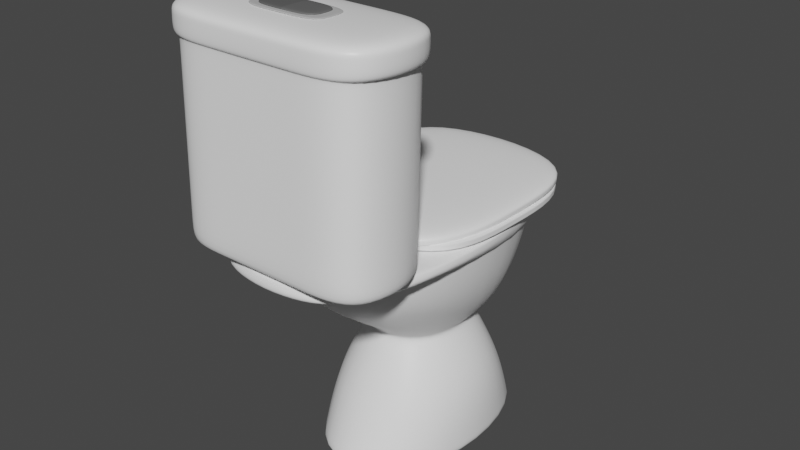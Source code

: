 # Source: toilet.blend  (saved by Blender 4.4.30; exported with 4.5.12 LTS)
import bpy
from mathutils import Matrix  # noqa: F401  (used for matrix-valued properties, if any)

bpy.ops.wm.read_factory_settings(use_empty=True)
scene = bpy.context.scene
scene.name = 'Scene'

# ---- collections
col_collection = bpy.data.collections.new('Collection'); scene.collection.children.link(col_collection)

# ---- materials (node trees are filled in below, after node groups)
mat_bia_y = bpy.data.materials.new('Biały')
mat_bia_y.alpha_threshold = 0.0
mat_bia_y.use_transparent_shadow = False
mat_bia_y.line_color = (0.0, 0.0, 0.0, 1.0)
mat_material = bpy.data.materials.new('Material')
mat_material.use_transparent_shadow = False
mat_spluczka = bpy.data.materials.new('Spluczka')
mat_spluczka.use_transparent_shadow = False
mat_material_002 = bpy.data.materials.new('Material.002')
mat_material_002.use_transparent_shadow = False

# ---- material node trees
mat_bia_y.use_nodes = True; mat_bia_y.node_tree.nodes.clear()
_N = mat_bia_y.node_tree.nodes; _L = mat_bia_y.node_tree.links
n0 = _N.new('ShaderNodeOutputMaterial'); n0.name = 'Material Output'; n0.location = (300, 300)
n1 = _N.new('ShaderNodeBsdfPrincipled'); n1.name = 'Principled BSDF'; n1.location = (10, 300)
n1.distribution = 'GGX'
n1.subsurface_method = 'RANDOM_WALK_SKIN'
n1.inputs[0].default_value = (1.0, 1.0, 1.0, 1.0)
n1.inputs[2].default_value = 0.4
n1.inputs[3].default_value = 1.45
n1.inputs[27].default_value = (0.0, 0.0, 0.0, 1.0)
n1.inputs[28].default_value = 1.0
_L.new(n1.outputs[0], n0.inputs[0])
n0.is_active_output = True
mat_material.use_nodes = True; mat_material.node_tree.nodes.clear()
_N = mat_material.node_tree.nodes; _L = mat_material.node_tree.links
n0 = _N.new('ShaderNodeBsdfPrincipled'); n0.name = 'Principled BSDF'; n0.location = (10, 300)
n0.distribution = 'GGX'
n0.subsurface_method = 'RANDOM_WALK_SKIN'
n0.inputs[0].default_value = (0.1282, 0.1282, 0.1282, 1.0)
n0.inputs[3].default_value = 1.45
n0.inputs[27].default_value = (0.0, 0.0, 0.0, 1.0)
n0.inputs[28].default_value = 1.0
n1 = _N.new('ShaderNodeOutputMaterial'); n1.name = 'Material Output'; n1.location = (300, 300)
_L.new(n0.outputs[0], n1.inputs[0])
n1.is_active_output = True
mat_spluczka.use_nodes = True; mat_spluczka.node_tree.nodes.clear()
_N = mat_spluczka.node_tree.nodes; _L = mat_spluczka.node_tree.links
n0 = _N.new('ShaderNodeBsdfPrincipled'); n0.name = 'Principled BSDF'; n0.location = (10, 300)
n0.distribution = 'GGX'
n0.subsurface_method = 'RANDOM_WALK_SKIN'
n0.inputs[0].default_value = (0.5277, 0.5277, 0.5277, 1.0)
n0.inputs[3].default_value = 1.45
n0.inputs[27].default_value = (0.0, 0.0, 0.0, 1.0)
n0.inputs[28].default_value = 1.0
n1 = _N.new('ShaderNodeOutputMaterial'); n1.name = 'Material Output'; n1.location = (300, 300)
_L.new(n0.outputs[0], n1.inputs[0])
n1.is_active_output = True
mat_material_002.use_nodes = True; mat_material_002.node_tree.nodes.clear()
_N = mat_material_002.node_tree.nodes; _L = mat_material_002.node_tree.links
n0 = _N.new('ShaderNodeBsdfPrincipled'); n0.name = 'Principled BSDF'; n0.location = (10, 300)
n0.distribution = 'GGX'
n0.subsurface_method = 'RANDOM_WALK_SKIN'
n0.inputs[0].default_value = (0.1107, 0.1107, 0.1107, 1.0)
n0.inputs[3].default_value = 1.45
n0.inputs[27].default_value = (0.0, 0.0, 0.0, 1.0)
n0.inputs[28].default_value = 1.0
n1 = _N.new('ShaderNodeOutputMaterial'); n1.name = 'Material Output'; n1.location = (300, 300)
_L.new(n0.outputs[0], n1.inputs[0])
n1.is_active_output = True

# ---- world
world_world = bpy.data.worlds.new('World'); scene.world = world_world
world_world.use_nodes = True; world_world.node_tree.nodes.clear()
_N = world_world.node_tree.nodes; _L = world_world.node_tree.links
n0 = _N.new('ShaderNodeOutputWorld'); n0.name = 'World Output'; n0.location = (300, 300)
n1 = _N.new('ShaderNodeBackground'); n1.name = 'Background'; n1.location = (10, 300)
n1.inputs[0].default_value = (0.05088, 0.05088, 0.05088, 1.0)
_L.new(n1.outputs[0], n0.inputs[0])
n0.is_active_output = True
world_world.color = (0.05088, 0.05088, 0.05088)
world_world.use_sun_shadow = False
world_world.sun_shadow_jitter_overblur = 0.0

# ---- meshes
me_cube_002 = bpy.data.meshes.new('Cube.002')
me_cube_002.from_pydata([(0.9719, 19.57, 2.016), (0.9719, -15.92, 2.016), (0.8972, 18.24, 1.91), (0.8972, -14.59, 1.91), (-1.028, 19.57, 2.016), (-1.028, -15.92, 2.016), (-0.9534, 18.24, 1.91), (-0.9534, -14.59, 1.91), (0.9719, 19.57, 1.935), (0.9719, -15.92, 1.935), (-1.028, 19.57, 1.935), (-1.028, -15.92, 1.935), (0.9719, -15.92, 1.91), (0.9719, 19.57, 1.91), (-1.028, 19.57, 1.91), (-1.028, -15.92, 1.91), (0.8972, -14.59, 1.967), (0.8972, 18.24, 1.967), (-0.9534, 18.24, 1.967), (-0.9534, -14.59, 1.967), (0.9719, 3.887, 2.016), (0.9719, 3.887, 1.91), (-1.028, 3.887, 1.91), (-1.028, 3.887, 2.016), (-1.028, 3.887, 1.935), (0.9719, 3.887, 1.935), (0.8972, 3.733, 1.91), (-0.9534, 3.733, 1.91), (0.8972, 3.733, 1.967), (-0.9534, 3.733, 1.967), (0.472, 9.458, 0.9342), (0.7967, 17.88, -0.007209), (0.472, -7.738, 0.9564), (0.7967, -17.01, 0.03777), (-0.494, 9.458, 0.9342), (-0.8188, 17.88, -0.007209), (-0.494, -7.738, 0.9564), (-0.8188, -17.01, 0.03777), (0.7967, 13.75, 0.491), (-0.8188, -12.43, 0.5247), (0.7967, -12.43, 0.5247), (-0.8188, 13.75, 0.491), (0.7193, 13.94, 1.098), (0.7193, -12.06, 1.131), (-0.7413, 13.94, 1.098), (-0.7413, -12.06, 1.131), (0.9023, 17.32, 1.381), (0.9023, -20.52, 1.43), (-0.9244, 17.32, 1.381), (-0.9244, -20.52, 1.43), (0.9867, 18.97, 1.698), (0.9867, -21.87, 1.75), (-1.009, 18.97, 1.698), (-1.009, -21.87, 1.75), (-0.494, -7.873, 0.9284), (0.472, 9.568, 0.9059), (0.472, -7.873, 0.9284), (-0.494, 9.568, 0.9059), (0.7967, 17.78, 0.005826), (0.7967, -16.89, 0.05051), (-0.8188, 17.78, 0.005826), (-0.8188, -16.89, 0.05051), (0.9867, -21.87, 1.75), (-1.009, -21.87, 1.75), (0.9867, 18.97, 1.698), (-1.009, 18.97, 1.698), (1.022, -23.42, 1.756), (-1.044, -23.42, 1.756), (1.022, 20.52, 1.699), (-1.044, 20.52, 1.699), (0.9345, -15.51, 1.871), (-0.9565, -15.51, 1.871), (0.9345, 18.04, 1.827), (-0.9565, 18.04, 1.827), (-1.031, -17.67, 1.856), (-1.031, 20.19, 1.807), (1.009, -17.67, 1.856), (1.009, 20.19, 1.807), (1.007, -17.6, 1.873), (-1.029, -17.6, 1.873), (1.007, 20.14, 1.825), (-1.029, 20.14, 1.825), (0.8332, -14.08, 1.048), (-0.8552, -14.08, 1.048), (0.8332, 15.87, 1.009), (-0.8552, 15.87, 1.009), (0.9559, -16.12, 1.871), (-0.9779, -16.12, 1.871), (0.9559, 18.66, 1.827), (-0.9779, 18.66, 1.827), (0.501, -28.32, 1.762), (-0.523, -28.32, 1.762), (0.4935, -27.82, 1.886), (-0.5156, -27.82, 1.886), (-0.5166, -27.89, 1.869), (0.4946, -27.89, 1.869), (-1.044, -28.54, 1.894), (-1.044, -14.39, 1.878), (1.056, -28.54, 1.894), (1.056, -14.39, 1.878), (-0.4618, -14.39, 1.878), (-0.4618, -28.54, 1.894), (0.3942, -28.54, 1.894), (0.3942, -14.39, 1.878), (-1.044, -28.53, 1.914), (-1.044, -14.38, 1.898), (1.056, -14.38, 1.898), (1.056, -28.53, 1.914), (-0.4618, -28.53, 1.914), (-0.4618, -14.38, 1.898), (0.3942, -28.53, 1.914), (0.3942, -14.38, 1.898), (-1.044, -13.71, 3.23), (1.056, -13.71, 3.23), (1.056, -27.86, 3.247), (-0.4618, -27.86, 3.247), (-0.4618, -13.71, 3.23), (0.3942, -27.86, 3.247), (0.3942, -13.71, 3.23), (-1.044, -27.86, 3.247), (-1.111, -28.12, 3.373), (-1.099, -28.02, 3.463), (-1.099, -13.34, 3.446), (0.3942, -13.27, 3.448), (1.111, -13.34, 3.446), (1.111, -28.02, 3.463), (-0.4618, -28.08, 3.466), (-0.4618, -13.27, 3.448), (0.3942, -28.08, 3.466), (-1.111, -28.19, 3.247), (-1.111, -13.32, 3.356), (1.123, -13.32, 3.356), (1.123, -28.12, 3.373), (-0.4618, -28.26, 3.374), (-0.4618, -13.18, 3.356), (0.3942, -28.26, 3.374), (0.3942, -13.18, 3.356), (-1.111, -13.38, 3.23), (1.123, -13.38, 3.23), (1.123, -28.19, 3.247), (-0.4618, -28.33, 3.247), (-0.4618, -13.25, 3.23), (0.3942, -28.33, 3.247), (0.3942, -13.25, 3.23), (-1.044, -13.73, 3.2), (1.056, -13.73, 3.2), (1.056, -27.87, 3.217), (-0.4618, -27.87, 3.217), (-0.4618, -13.73, 3.2), (0.3942, -27.87, 3.217), (0.3942, -13.73, 3.2), (-1.044, -27.87, 3.217), (-0.7448, -10.1, 1.869), (-0.7448, -10.07, 1.936), (-0.7448, 15.2, 1.836), (-0.7448, 15.23, 1.904), (0.7161, -10.1, 1.869), (0.7161, -10.07, 1.936), (0.7161, 15.2, 1.836), (0.7161, 15.23, 1.904), (-1.025, 19.77, 1.831), (-1.025, -14.67, 1.875), (-1.025, -14.64, 1.942), (-1.025, 19.8, 1.898), (0.9958, 19.77, 1.831), (0.9958, 19.8, 1.898), (0.9958, -14.67, 1.875), (0.9958, -14.64, 1.942), (-1.025, -0.9408, 1.857), (-1.025, -0.9103, 1.925), (-0.7448, -0.01497, 1.856), (-0.7448, 0.01548, 1.923), (0.9958, 1.009, 1.855), (0.9958, 1.039, 1.922), (0.7161, 1.417, 1.854), (0.7161, 1.447, 1.921), (-1.025, -14.66, 1.893), (-1.025, 19.77, 1.849), (0.9958, 19.77, 1.849), (0.9958, -14.66, 1.893), (-1.025, -0.9325, 1.875), (0.9958, 1.017, 1.873), (-1.025, -14.65, 1.918), (-1.025, 19.78, 1.873), (0.9958, 19.78, 1.873), (0.9958, -14.65, 1.918), (-1.025, -0.9214, 1.9), (0.9958, 1.028, 1.897), (-0.6804, -7.945, 1.938), (-0.6804, -7.957, 1.968), (-0.7171, -7.752, 1.939), (-0.7171, -7.765, 1.969), (-0.7324, -7.287, 1.939), (-0.7324, -7.299, 1.969), (-0.7171, -6.822, 1.94), (-0.7171, -6.834, 1.97), (-0.6804, -6.629, 1.94), (-0.6804, -6.642, 1.97), (-0.6436, -6.822, 1.94), (-0.6436, -6.834, 1.97), (-0.6284, -7.287, 1.939), (-0.6284, -7.299, 1.969), (-0.6436, -7.752, 1.939), (-0.6436, -7.765, 1.969), (-0.6804, -7.678, 1.926), (-0.7025, -7.562, 1.926), (-0.7117, -7.282, 1.927), (-0.7025, -7.002, 1.927), (-0.6804, -6.886, 1.927), (-0.6582, -7.002, 1.927), (-0.6491, -7.282, 1.927), (-0.6582, -7.562, 1.926), (0.6125, -7.945, 1.938), (0.6125, -7.957, 1.968), (0.5757, -7.752, 1.939), (0.5757, -7.765, 1.969), (0.5605, -7.287, 1.939), (0.5605, -7.299, 1.969), (0.5757, -6.822, 1.94), (0.5757, -6.834, 1.97), (0.6125, -6.629, 1.94), (0.6125, -6.642, 1.97), (0.6493, -6.822, 1.94), (0.6493, -6.834, 1.97), (0.6645, -7.287, 1.939), (0.6645, -7.299, 1.969), (0.6493, -7.752, 1.939), (0.6493, -7.765, 1.969), (0.6125, -7.678, 1.926), (0.5904, -7.562, 1.926), (0.5812, -7.282, 1.927), (0.5904, -7.002, 1.927), (0.6125, -6.886, 1.927), (0.6346, -7.002, 1.927), (0.6438, -7.282, 1.927), (0.6346, -7.562, 1.926), (-0.3956, -23.73, 3.45), (-0.3031, -23.09, 3.462), (-0.3956, -18.22, 3.444), (-0.3031, -18.85, 3.457), (0.4008, -23.73, 3.45), (0.3084, -23.09, 3.462), (0.4008, -18.22, 3.444), (0.3084, -18.85, 3.457), (0.002624, -18.22, 3.444), (0.002624, -18.85, 3.457), (0.002624, -23.73, 3.45), (0.002624, -23.09, 3.462), (-0.3956, -23.73, 3.463), (-0.3956, -18.21, 3.456), (0.002624, -18.21, 3.456), (0.4008, -18.21, 3.456), (0.4008, -23.73, 3.463), (0.002624, -23.73, 3.463), (0.002624, -18.84, 3.471), (0.002624, -23.08, 3.476), (-0.3031, -23.08, 3.476), (-0.3031, -18.84, 3.471), (0.3084, -18.84, 3.471), (0.3084, -23.08, 3.476), (-0.3956, -20.97, 3.447), (-0.3956, -20.97, 3.459), (0.4008, -20.97, 3.447), (0.4008, -20.97, 3.459), (0.002624, -20.97, 3.447), (-0.3031, -20.97, 3.459), (0.3084, -20.97, 3.459), (0.002624, -20.96, 3.474), (-0.3031, -20.96, 3.474), (0.3084, -20.96, 3.474), (-0.3078, -23.12, 3.462), (-0.3078, -18.82, 3.457), (0.002624, -18.82, 3.457), (0.3131, -18.82, 3.457), (0.3131, -23.12, 3.462), (0.002624, -23.12, 3.462), (0.3131, -20.97, 3.459), (-0.3078, -20.97, 3.459), (0.002624, -18.85, 3.461), (0.3084, -18.85, 3.461), (-0.3031, -18.85, 3.461), (0.3084, -23.08, 3.466), (-0.3031, -23.08, 3.466), (0.002624, -23.08, 3.466), (-0.3031, -20.97, 3.463), (0.3084, -20.97, 3.463)], [], [(25, 9, 12, 21), (3, 7, 19, 16), (24, 11, 5, 23), (23, 5, 1, 20), (8, 10, 4, 0), (11, 9, 1, 5), (15, 12, 9, 11), (13, 14, 10, 8), (22, 15, 11, 24), (20, 1, 9, 25), (26, 2, 13, 21), (2, 6, 14, 13), (7, 3, 12, 15), (27, 7, 15, 22), (28, 16, 19, 29), (26, 3, 16, 28), (27, 6, 18, 29), (6, 2, 17, 18), (7, 27, 29, 19), (2, 26, 28, 17), (17, 28, 29, 18), (6, 27, 22, 14), (3, 26, 21, 12), (0, 20, 25, 8), (14, 22, 24, 10), (4, 23, 20, 0), (10, 24, 23, 4), (8, 25, 21, 13), (34, 36, 45, 44), (56, 32, 36, 54), (54, 36, 34, 57), (35, 31, 33, 37), (55, 30, 32, 56), (57, 34, 30, 55), (60, 41, 38, 58), (58, 38, 40, 59), (61, 39, 41, 60), (59, 40, 39, 61), (45, 43, 47, 49), (32, 30, 42, 43), (30, 34, 44, 42), (36, 32, 43, 45), (46, 48, 52, 50), (42, 44, 48, 46), (43, 42, 46, 47), (44, 45, 49, 48), (47, 46, 50, 51), (48, 49, 53, 52), (49, 47, 51, 53), (41, 57, 55, 38), (38, 55, 56, 40), (39, 54, 57, 41), (40, 56, 54, 39), (33, 59, 61, 37), (37, 61, 60, 35), (31, 58, 59, 33), (35, 60, 58, 31), (50, 52, 65, 64), (53, 51, 62, 63), (52, 53, 63, 65), (51, 50, 64, 62), (63, 62, 66, 67), (65, 63, 67, 69), (62, 64, 68, 66), (64, 65, 69, 68), (75, 74, 79, 81), (72, 73, 85, 84), (74, 67, 91, 94), (77, 75, 81, 80), (76, 77, 80, 78), (66, 68, 77, 76), (68, 69, 75, 77), (66, 76, 95, 90), (69, 67, 74, 75), (86, 87, 79, 78), (88, 86, 78, 80), (87, 89, 81, 79), (89, 88, 80, 81), (84, 85, 83, 82), (70, 72, 84, 82), (73, 71, 83, 85), (71, 70, 82, 83), (73, 72, 88, 89), (71, 73, 89, 87), (72, 70, 86, 88), (70, 71, 87, 86), (94, 95, 92, 93), (91, 90, 95, 94), (76, 78, 92, 95), (79, 74, 94, 93), (78, 79, 93, 92), (67, 66, 90, 91), (103, 99, 98, 102), (97, 100, 101, 96), (100, 103, 102, 101), (100, 109, 111, 103), (98, 107, 110, 102), (97, 105, 109, 100), (102, 110, 108, 101), (101, 108, 104, 96), (99, 106, 107, 98), (103, 111, 106, 99), (96, 104, 105, 97), (118, 116, 141, 143), (112, 119, 129, 137), (114, 113, 138, 139), (115, 117, 142, 140), (117, 114, 139, 142), (113, 118, 143, 138), (119, 115, 140, 129), (116, 112, 137, 141), (151, 119, 112, 144), (150, 118, 113, 145), (145, 113, 114, 146), (147, 115, 119, 151), (149, 117, 115, 147), (144, 112, 116, 148), (146, 114, 117, 149), (148, 116, 118, 150), (120, 121, 122, 130), (136, 123, 124, 131), (131, 124, 125, 132), (133, 126, 121, 120), (127, 122, 121, 126), (123, 127, 126, 128), (135, 128, 126, 133), (130, 122, 127, 134), (132, 125, 128, 135), (124, 123, 128, 125), (134, 127, 123, 136), (141, 134, 136, 143), (139, 132, 135, 142), (137, 130, 134, 141), (142, 135, 133, 140), (140, 133, 120, 129), (138, 131, 132, 139), (143, 136, 131, 138), (129, 120, 130, 137), (109, 148, 150, 111), (107, 146, 149, 110), (105, 144, 148, 109), (110, 149, 147, 108), (108, 147, 151, 104), (106, 145, 146, 107), (111, 150, 145, 106), (104, 151, 144, 105), (186, 169, 163, 183), (183, 163, 165, 184), (187, 173, 167, 185), (185, 167, 162, 182), (170, 152, 161, 168), (171, 155, 163, 169), (158, 154, 160, 164), (155, 159, 165, 163), (174, 158, 164, 172), (175, 157, 167, 173), (152, 156, 166, 161), (157, 153, 162, 167), (153, 157, 156, 152), (175, 159, 158, 174), (159, 155, 154, 158), (171, 153, 152, 170), (155, 171, 170, 154), (153, 171, 169, 162), (154, 170, 168, 160), (182, 162, 169, 186), (157, 175, 174, 156), (159, 175, 173, 165), (156, 174, 172, 166), (184, 165, 173, 187), (164, 178, 181, 172), (161, 176, 180, 168), (166, 179, 176, 161), (172, 181, 179, 166), (160, 177, 178, 164), (168, 180, 177, 160), (178, 184, 187, 181), (176, 182, 186, 180), (179, 185, 182, 176), (181, 187, 185, 179), (177, 183, 184, 178), (180, 186, 183, 177), (188, 189, 191, 190), (190, 191, 193, 192), (192, 193, 195, 194), (194, 195, 197, 196), (196, 197, 199, 198), (198, 199, 201, 200), (191, 189, 203, 201, 199, 197, 195, 193), (200, 201, 203, 202), (202, 203, 189, 188), (190, 192, 206, 205), (204, 205, 206, 207, 208, 209, 210, 211), (196, 198, 209, 208), (202, 188, 204, 211), (188, 190, 205, 204), (192, 194, 207, 206), (198, 200, 210, 209), (194, 196, 208, 207), (200, 202, 211, 210), (212, 213, 215, 214), (214, 215, 217, 216), (216, 217, 219, 218), (218, 219, 221, 220), (220, 221, 223, 222), (222, 223, 225, 224), (215, 213, 227, 225, 223, 221, 219, 217), (224, 225, 227, 226), (226, 227, 213, 212), (214, 216, 230, 229), (228, 229, 230, 231, 232, 233, 234, 235), (220, 222, 233, 232), (226, 212, 228, 235), (212, 214, 229, 228), (216, 218, 231, 230), (222, 224, 234, 233), (218, 220, 232, 231), (224, 226, 235, 234), (260, 261, 249, 238), (244, 250, 251, 242), (262, 263, 252, 240), (246, 253, 248, 236), (264, 262, 240, 246), (278, 280, 257, 254), (279, 278, 254, 258), (260, 264, 246, 236), (240, 252, 253, 246), (238, 249, 250, 244), (277, 271, 249, 261), (272, 273, 251, 250), (276, 274, 252, 263), (275, 270, 248, 253), (271, 272, 250, 249), (274, 275, 253, 252), (267, 268, 256, 255), (269, 267, 255, 259), (285, 279, 258, 269), (284, 282, 256, 268), (283, 281, 259, 255), (282, 283, 255, 256), (280, 284, 268, 257), (281, 285, 269, 259), (258, 254, 267, 269), (254, 257, 268, 267), (273, 276, 263, 251), (270, 277, 261, 248), (238, 244, 264, 260), (244, 242, 262, 264), (242, 251, 263, 262), (236, 248, 261, 260), (237, 265, 277, 270), (243, 266, 276, 273), (241, 247, 275, 274), (239, 245, 272, 271), (247, 237, 270, 275), (266, 241, 274, 276), (245, 243, 273, 272), (265, 239, 271, 277), (241, 266, 285, 281), (239, 265, 284, 280), (237, 247, 283, 282), (247, 241, 281, 283), (265, 237, 282, 284), (266, 243, 279, 285), (243, 245, 278, 279), (245, 239, 280, 278)])
me_cube_002.polygons.foreach_set('use_smooth', [True] * 266)
me_cube_002.polygons.foreach_set('material_index', [0, 0, 0, 0, 0, 0, 0, 0, 0, 0, 0, 0, 0, 0, 0, 0, 0, 0, 0, 0, 0, 0, 0, 0, 0, 0, 0, 0, 0, 0, 0, 0, 0, 0, 0, 0, 0, 0, 0, 0, 0, 0, 0, 0, 0, 0, 0, 0, 0, 0, 0, 0, 0, 0, 0, 0, 0, 0, 0, 0, 0, 0, 0, 0, 0, 0, 0, 0, 0, 0, 0, 0, 0, 0, 0, 0, 0, 0, 0, 0, 0, 0, 0, 0, 0, 0, 0, 0, 0, 0, 0, 0, 0, 0, 0, 0, 0, 0, 0, 0, 0, 0, 0, 0, 0, 0, 0, 0, 0, 0, 0, 0, 0, 0, 0, 0, 0, 0, 0, 0, 0, 0, 0, 0, 0, 0, 0, 0, 0, 0, 0, 0, 0, 0, 0, 0, 0, 0, 0, 0, 0, 0, 0, 0, 0, 0, 0, 0, 0, 0, 0, 0, 0, 0, 0, 0, 0, 0, 0, 0, 0, 0, 0, 0, 0, 0, 0, 0, 0, 0, 0, 0, 0, 0, 0, 0, 0, 0, 0, 0, 0, 0, 0, 0, 0, 0, 0, 0, 0, 0, 0, 0, 0, 0, 0, 0, 0, 0, 0, 0, 0, 0, 0, 0, 0, 0, 0, 0, 0, 0, 0, 0, 0, 0, 0, 0, 0, 0, 2, 2, 2, 2, 0, 3, 1, 0, 2, 2, 2, 2, 2, 2, 2, 2, 3, 1, 1, 3, 1, 3, 3, 1, 1, 3, 2, 2, 0, 0, 2, 2, 2, 2, 2, 2, 2, 2, 2, 2, 1, 3, 3, 1, 3, 1, 1, 3])
_uv = me_cube_002.uv_layers.new(name='UVMap')
_uv.uv.foreach_set('vector', [0.4855, 0.191, 0.625, 0.191, 0.625, 0.25, 0.4855, 0.25, 0.6157, 0.2593, 0.6157, 0.4907, 0.6157, 0.4907, 0.6157, 0.2593, 0.4855, 0.559, 0.625, 0.559, 0.625, 0.75, 0.4855, 0.75, 0.4855, 0.75, 0.625, 0.75, 0.625, 1.0, 0.4855, 1.0, 0.125, 0.559, 0.375, 0.559, 0.375, 0.75, 0.125, 0.75, 0.625, 0.559, 0.875, 0.559, 0.875, 0.75, 0.625, 0.75, 0.625, 0.5, 0.875, 0.5, 0.875, 0.559, 0.625, 0.559, 0.125, 0.5, 0.375, 0.5, 0.375, 0.559, 0.125, 0.559, 0.4855, 0.5, 0.625, 0.5, 0.625, 0.559, 0.4855, 0.559, 0.4855, 0.0, 0.625, 0.0, 0.625, 0.191, 0.4855, 0.191, 0.4866, 0.2593, 0.3843, 0.2593, 0.375, 0.25, 0.4855, 0.25, 0.3843, 0.2593, 0.3843, 0.4907, 0.375, 0.5, 0.375, 0.25, 0.6157, 0.4907, 0.6157, 0.2593, 0.625, 0.25, 0.625, 0.5, 0.4866, 0.4907, 0.6157, 0.4907, 0.625, 0.5, 0.4855, 0.5, 0.4866, 0.2593, 0.6157, 0.2593, 0.6157, 0.4907, 0.4866, 0.4907, 0.4866, 0.2593, 0.6157, 0.2593, 0.6157, 0.2593, 0.4866, 0.2593, 0.4866, 0.4907, 0.3843, 0.4907, 0.3843, 0.4907, 0.4866, 0.4907, 0.3843, 0.4907, 0.3843, 0.2593, 0.3843, 0.2593, 0.3843, 0.4907, 0.6157, 0.4907, 0.4866, 0.4907, 0.4866, 0.4907, 0.6157, 0.4907, 0.3843, 0.2593, 0.4866, 0.2593, 0.4866, 0.2593, 0.3843, 0.2593, 0.3843, 0.2593, 0.4866, 0.2593, 0.4866, 0.4907, 0.3843, 0.4907, 0.3843, 0.4907, 0.4866, 0.4907, 0.4855, 0.5, 0.375, 0.5, 0.6157, 0.2593, 0.4866, 0.2593, 0.4855, 0.25, 0.625, 0.25, 0.375, 0.0, 0.4855, 0.0, 0.4855, 0.191, 0.375, 0.191, 0.375, 0.5, 0.4855, 0.5, 0.4855, 0.559, 0.375, 0.559, 0.375, 0.75, 0.4855, 0.75, 0.4855, 1.0, 0.375, 1.0, 0.375, 0.559, 0.4855, 0.559, 0.4855, 0.75, 0.375, 0.75, 0.375, 0.191, 0.4855, 0.191, 0.4855, 0.25, 0.375, 0.25, 0.625, 0.25, 0.625, 0.0, 0.625, 0.0, 0.625, 0.25, 0.617, 0.75, 0.625, 0.75, 0.625, 1.0, 0.617, 1.0, 0.617, 0.0, 0.625, 0.0, 0.625, 0.25, 0.617, 0.25, 0.125, 0.5, 0.375, 0.5, 0.375, 0.75, 0.125, 0.75, 0.617, 0.5, 0.625, 0.5, 0.625, 0.75, 0.617, 0.75, 0.617, 0.25, 0.625, 0.25, 0.625, 0.5, 0.617, 0.5, 0.3783, 0.25, 0.5, 0.25, 0.5, 0.5, 0.3783, 0.5, 0.3783, 0.5, 0.5, 0.5, 0.5, 0.75, 0.3783, 0.75, 0.3783, 0.0, 0.5, 0.0, 0.5, 0.25, 0.3783, 0.25, 0.3783, 0.75, 0.5, 0.75, 0.5, 1.0, 0.3783, 1.0, 0.625, 1.0, 0.625, 0.75, 0.625, 0.75, 0.625, 1.0, 0.625, 0.75, 0.625, 0.5, 0.625, 0.5, 0.625, 0.75, 0.625, 0.5, 0.625, 0.25, 0.625, 0.25, 0.625, 0.5, 0.625, 1.0, 0.625, 0.75, 0.625, 0.75, 0.625, 1.0, 0.625, 0.5, 0.625, 0.25, 0.625, 0.25, 0.625, 0.5, 0.625, 0.5, 0.625, 0.25, 0.625, 0.25, 0.625, 0.5, 0.625, 0.75, 0.625, 0.5, 0.625, 0.5, 0.625, 0.75, 0.625, 0.25, 0.625, 0.0, 0.625, 0.0, 0.625, 0.25, 0.625, 0.75, 0.625, 0.5, 0.625, 0.5, 0.625, 0.75, 0.625, 0.25, 0.625, 0.0, 0.625, 0.0, 0.625, 0.25, 0.625, 1.0, 0.625, 0.75, 0.625, 0.75, 0.625, 1.0, 0.5, 0.25, 0.617, 0.25, 0.617, 0.5, 0.5, 0.5, 0.5, 0.5, 0.617, 0.5, 0.617, 0.75, 0.5, 0.75, 0.5, 0.0, 0.617, 0.0, 0.617, 0.25, 0.5, 0.25, 0.5, 0.75, 0.617, 0.75, 0.617, 1.0, 0.5, 1.0, 0.375, 0.75, 0.3783, 0.75, 0.3783, 1.0, 0.375, 1.0, 0.375, 0.0, 0.3783, 0.0, 0.3783, 0.25, 0.375, 0.25, 0.375, 0.5, 0.3783, 0.5, 0.3783, 0.75, 0.375, 0.75, 0.375, 0.25, 0.3783, 0.25, 0.3783, 0.5, 0.375, 0.5, 0.625, 0.5, 0.625, 0.25, 0.625, 0.25, 0.625, 0.5, 0.625, 1.0, 0.625, 0.75, 0.625, 0.75, 0.625, 1.0, 0.625, 0.25, 0.625, 0.0, 0.625, 0.0, 0.625, 0.25, 0.625, 0.75, 0.625, 0.5, 0.625, 0.5, 0.625, 0.75, 0.625, 1.0, 0.625, 0.75, 0.625, 0.75, 0.625, 1.0, 0.625, 0.25, 0.625, 0.0, 0.625, 0.0, 0.625, 0.25, 0.625, 0.75, 0.625, 0.5, 0.625, 0.5, 0.625, 0.75, 0.625, 0.5, 0.625, 0.25, 0.625, 0.25, 0.625, 0.5, 0.625, 0.25, 0.625, 0.0, 0.625, 0.0, 0.625, 0.25, 0.6339, 0.5139, 0.8661, 0.5139, 0.8661, 0.5139, 0.6339, 0.5139, 0.625, 0.0, 0.625, 0.0, 0.625, 0.0, 0.625, 0.0, 0.625, 0.5, 0.625, 0.25, 0.625, 0.25, 0.625, 0.5, 0.625, 0.75, 0.625, 0.5, 0.625, 0.5, 0.625, 0.75, 0.625, 0.75, 0.625, 0.5, 0.625, 0.5, 0.625, 0.75, 0.625, 0.5, 0.625, 0.25, 0.625, 0.25, 0.625, 0.5, 0.625, 0.75, 0.625, 0.75, 0.625, 0.75, 0.625, 0.75, 0.625, 0.25, 0.625, 0.0, 0.625, 0.0, 0.625, 0.25, 0.6312, 0.7402, 0.8688, 0.7402, 0.875, 0.75, 0.625, 0.75, 0.6312, 0.5098, 0.6312, 0.7402, 0.625, 0.75, 0.625, 0.5, 0.8688, 0.7402, 0.8688, 0.5098, 0.875, 0.5, 0.875, 0.75, 0.8688, 0.5098, 0.6312, 0.5098, 0.625, 0.5, 0.875, 0.5, 0.6339, 0.5139, 0.8661, 0.5139, 0.8661, 0.7361, 0.6339, 0.7361, 0.6339, 0.7361, 0.6339, 0.5139, 0.6339, 0.5139, 0.6339, 0.7361, 0.8661, 0.5139, 0.8661, 0.7361, 0.8661, 0.7361, 0.8661, 0.5139, 0.8661, 0.7361, 0.6339, 0.7361, 0.6339, 0.7361, 0.8661, 0.7361, 0.8661, 0.5139, 0.6339, 0.5139, 0.6312, 0.5098, 0.8688, 0.5098, 0.8661, 0.7361, 0.8661, 0.5139, 0.8688, 0.5098, 0.8688, 0.7402, 0.6339, 0.5139, 0.6339, 0.7361, 0.6312, 0.7402, 0.6312, 0.5098, 0.6339, 0.7361, 0.8661, 0.7361, 0.8688, 0.7402, 0.6312, 0.7402, 0.625, 1.0, 0.625, 0.75, 0.625, 0.75, 0.625, 1.0, 0.625, 1.0, 0.625, 0.75, 0.625, 0.75, 0.625, 1.0, 0.625, 0.75, 0.625, 0.75, 0.625, 0.75, 0.625, 0.75, 0.625, 0.0, 0.625, 0.0, 0.625, 0.0, 0.625, 0.0, 0.625, 0.75, 0.875, 0.75, 0.875, 0.75, 0.625, 0.75, 0.625, 1.0, 0.625, 0.75, 0.625, 0.75, 0.625, 1.0, 0.2962, 0.5, 0.375, 0.5, 0.375, 0.75, 0.2962, 0.75, 0.125, 0.5, 0.1943, 0.5, 0.1943, 0.75, 0.125, 0.75, 0.1943, 0.5, 0.2962, 0.5, 0.2962, 0.75, 0.1943, 0.75, 0.375, 0.3193, 0.3783, 0.3193, 0.3783, 0.4212, 0.375, 0.4212, 0.375, 0.75, 0.3783, 0.75, 0.3783, 0.8288, 0.375, 0.8288, 0.375, 0.25, 0.3783, 0.25, 0.3783, 0.3193, 0.375, 0.3193, 0.375, 0.8288, 0.3783, 0.8288, 0.3783, 0.9307, 0.375, 0.9307, 0.375, 0.9307, 0.3783, 0.9307, 0.3783, 1.0, 0.375, 1.0, 0.375, 0.5, 0.3783, 0.5, 0.3783, 0.75, 0.375, 0.75, 0.375, 0.4212, 0.3783, 0.4212, 0.3783, 0.5, 0.375, 0.5, 0.375, 0.0, 0.3783, 0.0, 0.3783, 0.25, 0.375, 0.25, 0.5919, 0.4212, 0.5919, 0.3193, 0.5919, 0.3193, 0.5919, 0.4212, 0.5919, 0.25, 0.5919, 0.0, 0.5919, 0.0, 0.5919, 0.25, 0.5919, 0.75, 0.5919, 0.5, 0.5919, 0.5, 0.5919, 0.75, 0.5919, 0.9307, 0.5919, 0.8288, 0.5919, 0.8288, 0.5919, 0.9307, 0.5919, 0.8288, 0.5919, 0.75, 0.5919, 0.75, 0.5919, 0.8288, 0.5919, 0.5, 0.5919, 0.4212, 0.5919, 0.4212, 0.5919, 0.5, 0.5919, 1.0, 0.5919, 0.9307, 0.5919, 0.9307, 0.5919, 1.0, 0.5919, 0.3193, 0.5919, 0.25, 0.5919, 0.25, 0.5919, 0.3193, 0.5871, 0.0, 0.5919, 0.0, 0.5919, 0.25, 0.5871, 0.25, 0.5871, 0.4212, 0.5919, 0.4212, 0.5919, 0.5, 0.5871, 0.5, 0.5871, 0.5, 0.5919, 0.5, 0.5919, 0.75, 0.5871, 0.75, 0.5871, 0.9307, 0.5919, 0.9307, 0.5919, 1.0, 0.5871, 1.0, 0.5871, 0.8288, 0.5919, 0.8288, 0.5919, 0.9307, 0.5871, 0.9307, 0.5871, 0.25, 0.5919, 0.25, 0.5919, 0.3193, 0.5871, 0.3193, 0.5871, 0.75, 0.5919, 0.75, 0.5919, 0.8288, 0.5871, 0.8288, 0.5871, 0.3193, 0.5919, 0.3193, 0.5919, 0.4212, 0.5871, 0.4212, 0.6122, 0.0, 0.625, 0.0, 0.625, 0.25, 0.6122, 0.25, 0.6122, 0.4212, 0.625, 0.4212, 0.625, 0.5, 0.6122, 0.5, 0.6122, 0.5, 0.625, 0.5, 0.625, 0.75, 0.6122, 0.75, 0.6122, 0.9307, 0.625, 0.9307, 0.625, 1.0, 0.6122, 1.0, 0.8057, 0.5, 0.875, 0.5, 0.875, 0.75, 0.8057, 0.75, 0.7038, 0.5, 0.8057, 0.5, 0.8057, 0.75, 0.7038, 0.75, 0.6122, 0.8288, 0.625, 0.8288, 0.625, 0.9307, 0.6122, 0.9307, 0.6122, 0.25, 0.625, 0.25, 0.625, 0.3193, 0.6122, 0.3193, 0.6122, 0.75, 0.625, 0.75, 0.625, 0.8288, 0.6122, 0.8288, 0.625, 0.5, 0.7038, 0.5, 0.7038, 0.75, 0.625, 0.75, 0.6122, 0.3193, 0.625, 0.3193, 0.625, 0.4212, 0.6122, 0.4212, 0.5919, 0.3193, 0.6122, 0.3193, 0.6122, 0.4212, 0.5919, 0.4212, 0.5919, 0.75, 0.6122, 0.75, 0.6122, 0.8288, 0.5919, 0.8288, 0.5919, 0.25, 0.6122, 0.25, 0.6122, 0.3193, 0.5919, 0.3193, 0.5919, 0.8288, 0.6122, 0.8288, 0.6122, 0.9307, 0.5919, 0.9307, 0.5919, 0.9307, 0.6122, 0.9307, 0.6122, 1.0, 0.5919, 1.0, 0.5919, 0.5, 0.6122, 0.5, 0.6122, 0.75, 0.5919, 0.75, 0.5919, 0.4212, 0.6122, 0.4212, 0.6122, 0.5, 0.5919, 0.5, 0.5919, 0.0, 0.6122, 0.0, 0.6122, 0.25, 0.5919, 0.25, 0.3783, 0.3193, 0.5871, 0.3193, 0.5871, 0.4212, 0.3783, 0.4212, 0.3783, 0.75, 0.5871, 0.75, 0.5871, 0.8288, 0.3783, 0.8288, 0.3783, 0.25, 0.5871, 0.25, 0.5871, 0.3193, 0.3783, 0.3193, 0.3783, 0.8288, 0.5871, 0.8288, 0.5871, 0.9307, 0.3783, 0.9307, 0.3783, 0.9307, 0.5871, 0.9307, 0.5871, 1.0, 0.3783, 1.0, 0.3783, 0.5, 0.5871, 0.5, 0.5871, 0.75, 0.3783, 0.75, 0.3783, 0.4212, 0.5871, 0.4212, 0.5871, 0.5, 0.3783, 0.5, 0.3783, 0.0, 0.5871, 0.0, 0.5871, 0.25, 0.3783, 0.25, 0.5338, 0.09968, 0.625, 0.09968, 0.625, 0.25, 0.5338, 0.25, 0.5338, 0.25, 0.625, 0.25, 0.625, 0.5, 0.5338, 0.5, 0.5338, 0.6362, 0.625, 0.6362, 0.625, 0.75, 0.5338, 0.75, 0.5338, 0.75, 0.625, 0.75, 0.625, 1.0, 0.5338, 1.0, 0.1596, 0.6433, 0.1596, 0.7154, 0.125, 0.75, 0.125, 0.6503, 0.8404, 0.6433, 0.8404, 0.5346, 0.875, 0.5, 0.875, 0.6503, 0.3404, 0.5346, 0.1596, 0.5346, 0.125, 0.5, 0.375, 0.5, 0.8404, 0.5346, 0.6596, 0.5346, 0.625, 0.5, 0.875, 0.5, 0.3404, 0.6331, 0.3404, 0.5346, 0.375, 0.5, 0.375, 0.6362, 0.6596, 0.6331, 0.6596, 0.7154, 0.625, 0.75, 0.625, 0.6362, 0.1596, 0.7154, 0.3404, 0.7154, 0.375, 0.75, 0.125, 0.75, 0.6596, 0.7154, 0.8404, 0.7154, 0.875, 0.75, 0.625, 0.75, 0.8404, 0.7154, 0.6596, 0.7154, 0.3404, 0.7154, 0.1596, 0.7154, 0.6596, 0.6331, 0.6596, 0.5346, 0.3404, 0.5346, 0.3404, 0.6331, 0.6596, 0.5346, 0.8404, 0.5346, 0.1596, 0.5346, 0.3404, 0.5346, 0.8404, 0.6433, 0.8404, 0.7154, 0.1596, 0.7154, 0.1596, 0.6433, 0.8404, 0.5346, 0.8404, 0.6433, 0.1596, 0.6433, 0.1596, 0.5346, 0.8404, 0.7154, 0.8404, 0.6433, 0.875, 0.6503, 0.875, 0.75, 0.1596, 0.5346, 0.1596, 0.6433, 0.125, 0.6503, 0.125, 0.5, 0.5338, 0.0, 0.625, 0.0, 0.625, 0.09968, 0.5338, 0.09968, 0.6596, 0.7154, 0.6596, 0.6331, 0.3404, 0.6331, 0.3404, 0.7154, 0.6596, 0.5346, 0.6596, 0.6331, 0.625, 0.6362, 0.625, 0.5, 0.3404, 0.7154, 0.3404, 0.6331, 0.375, 0.6362, 0.375, 0.75, 0.5338, 0.5, 0.625, 0.5, 0.625, 0.6362, 0.5338, 0.6362, 0.375, 0.5, 0.4426, 0.5, 0.4426, 0.6362, 0.375, 0.6362, 0.375, 0.0, 0.4426, 0.0, 0.4426, 0.09968, 0.375, 0.09968, 0.375, 0.75, 0.4426, 0.75, 0.4426, 1.0, 0.375, 1.0, 0.375, 0.6362, 0.4426, 0.6362, 0.4426, 0.75, 0.375, 0.75, 0.375, 0.25, 0.4426, 0.25, 0.4426, 0.5, 0.375, 0.5, 0.375, 0.09968, 0.4426, 0.09968, 0.4426, 0.25, 0.375, 0.25, 0.4426, 0.5, 0.5338, 0.5, 0.5338, 0.6362, 0.4426, 0.6362, 0.4426, 0.0, 0.5338, 0.0, 0.5338, 0.09968, 0.4426, 0.09968, 0.4426, 0.75, 0.5338, 0.75, 0.5338, 1.0, 0.4426, 1.0, 0.4426, 0.6362, 0.5338, 0.6362, 0.5338, 0.75, 0.4426, 0.75, 0.4426, 0.25, 0.5338, 0.25, 0.5338, 0.5, 0.4426, 0.5, 0.4426, 0.09968, 0.5338, 0.09968, 0.5338, 0.25, 0.4426, 0.25, 1.0, 0.5, 1.0, 1.0, 0.875, 1.0, 0.875, 0.5, 0.875, 0.5, 0.875, 1.0, 0.75, 1.0, 0.75, 0.5, 0.75, 0.5, 0.75, 1.0, 0.625, 1.0, 0.625, 0.5, 0.625, 0.5, 0.625, 1.0, 0.5, 1.0, 0.5, 0.5, 0.5, 0.5, 0.5, 1.0, 0.375, 1.0, 0.375, 0.5, 0.375, 0.5, 0.375, 1.0, 0.25, 1.0, 0.25, 0.5, 0.4197, 0.4197, 0.25, 0.49, 0.08029, 0.4197, 0.01, 0.25, 0.08029, 0.08029, 0.25, 0.01, 0.4197, 0.08029, 0.49, 0.25, 0.25, 0.5, 0.25, 1.0, 0.125, 1.0, 0.125, 0.5, 0.125, 0.5, 0.125, 1.0, 0.0, 1.0, 0.0, 0.5, 0.875, 0.5, 0.75, 0.5, 0.75, 0.5, 0.875, 0.5, 0.75, 0.49, 0.9197, 0.4197, 0.99, 0.25, 0.9197, 0.08029, 0.75, 0.01, 0.5803, 0.08029, 0.51, 0.25, 0.5803, 0.4197, 0.5, 0.5, 0.375, 0.5, 0.375, 0.5, 0.5, 0.5, 0.125, 0.5, 0.0, 0.5, 0.0, 0.5, 0.125, 0.5, 1.0, 0.5, 0.875, 0.5, 0.875, 0.5, 1.0, 0.5, 0.75, 0.5, 0.625, 0.5, 0.625, 0.5, 0.75, 0.5, 0.375, 0.5, 0.25, 0.5, 0.25, 0.5, 0.375, 0.5, 0.625, 0.5, 0.5, 0.5, 0.5, 0.5, 0.625, 0.5, 0.25, 0.5, 0.125, 0.5, 0.125, 0.5, 0.25, 0.5, 1.0, 0.5, 1.0, 1.0, 0.875, 1.0, 0.875, 0.5, 0.875, 0.5, 0.875, 1.0, 0.75, 1.0, 0.75, 0.5, 0.75, 0.5, 0.75, 1.0, 0.625, 1.0, 0.625, 0.5, 0.625, 0.5, 0.625, 1.0, 0.5, 1.0, 0.5, 0.5, 0.5, 0.5, 0.5, 1.0, 0.375, 1.0, 0.375, 0.5, 0.375, 0.5, 0.375, 1.0, 0.25, 1.0, 0.25, 0.5, 0.4197, 0.4197, 0.25, 0.49, 0.08029, 0.4197, 0.01, 0.25, 0.08029, 0.08029, 0.25, 0.01, 0.4197, 0.08029, 0.49, 0.25, 0.25, 0.5, 0.25, 1.0, 0.125, 1.0, 0.125, 0.5, 0.125, 0.5, 0.125, 1.0, 0.0, 1.0, 0.0, 0.5, 0.875, 0.5, 0.75, 0.5, 0.75, 0.5, 0.875, 0.5, 0.75, 0.49, 0.9197, 0.4197, 0.99, 0.25, 0.9197, 0.08029, 0.75, 0.01, 0.5803, 0.08029, 0.51, 0.25, 0.5803, 0.4197, 0.5, 0.5, 0.375, 0.5, 0.375, 0.5, 0.5, 0.5, 0.125, 0.5, 0.0, 0.5, 0.0, 0.5, 0.125, 0.5, 1.0, 0.5, 0.875, 0.5, 0.875, 0.5, 1.0, 0.5, 0.75, 0.5, 0.625, 0.5, 0.625, 0.5, 0.75, 0.5, 0.375, 0.5, 0.25, 0.5, 0.25, 0.5, 0.375, 0.5, 0.625, 0.5, 0.5, 0.5, 0.5, 0.5, 0.625, 0.5, 0.25, 0.5, 0.125, 0.5, 0.125, 0.5, 0.25, 0.5, 0.375, 0.125, 0.625, 0.125, 0.625, 0.25, 0.375, 0.25, 0.375, 0.375, 0.625, 0.375, 0.625, 0.5, 0.375, 0.5, 0.375, 0.625, 0.625, 0.625, 0.625, 0.75, 0.375, 0.75, 0.375, 0.875, 0.625, 0.875, 0.625, 1.0, 0.375, 1.0, 0.25, 0.625, 0.375, 0.625, 0.375, 0.75, 0.25, 0.75, 0.75, 0.529, 0.846, 0.529, 0.846, 0.529, 0.75, 0.529, 0.654, 0.529, 0.75, 0.529, 0.75, 0.529, 0.654, 0.529, 0.125, 0.625, 0.25, 0.625, 0.25, 0.75, 0.125, 0.75, 0.375, 0.75, 0.625, 0.75, 0.625, 0.875, 0.375, 0.875, 0.375, 0.25, 0.625, 0.25, 0.625, 0.375, 0.375, 0.375, 0.8475, 0.625, 0.8475, 0.5275, 0.875, 0.5, 0.875, 0.625, 0.75, 0.5275, 0.6525, 0.5275, 0.625, 0.5, 0.75, 0.5, 0.6525, 0.625, 0.6525, 0.7225, 0.625, 0.75, 0.625, 0.625, 0.75, 0.7225, 0.8475, 0.7225, 0.875, 0.75, 0.75, 0.75, 0.8475, 0.5275, 0.75, 0.5275, 0.75, 0.5, 0.875, 0.5, 0.6525, 0.7225, 0.75, 0.7225, 0.75, 0.75, 0.625, 0.75, 0.75, 0.625, 0.846, 0.625, 0.846, 0.721, 0.75, 0.721, 0.654, 0.625, 0.75, 0.625, 0.75, 0.721, 0.654, 0.721, 0.654, 0.625, 0.654, 0.529, 0.654, 0.529, 0.654, 0.625, 0.846, 0.625, 0.846, 0.721, 0.846, 0.721, 0.846, 0.625, 0.75, 0.721, 0.654, 0.721, 0.654, 0.721, 0.75, 0.721, 0.846, 0.721, 0.75, 0.721, 0.75, 0.721, 0.846, 0.721, 0.846, 0.529, 0.846, 0.625, 0.846, 0.625, 0.846, 0.529, 0.654, 0.721, 0.654, 0.625, 0.654, 0.625, 0.654, 0.721, 0.654, 0.529, 0.75, 0.529, 0.75, 0.625, 0.654, 0.625, 0.75, 0.529, 0.846, 0.529, 0.846, 0.625, 0.75, 0.625, 0.6525, 0.5275, 0.6525, 0.625, 0.625, 0.625, 0.625, 0.5, 0.8475, 0.7225, 0.8475, 0.625, 0.875, 0.625, 0.875, 0.75, 0.125, 0.5, 0.25, 0.5, 0.25, 0.625, 0.125, 0.625, 0.25, 0.5, 0.375, 0.5, 0.375, 0.625, 0.25, 0.625, 0.375, 0.5, 0.625, 0.5, 0.625, 0.625, 0.375, 0.625, 0.375, 0.0, 0.625, 0.0, 0.625, 0.125, 0.375, 0.125, 0.846, 0.721, 0.846, 0.625, 0.8475, 0.625, 0.8475, 0.7225, 0.654, 0.529, 0.654, 0.625, 0.6525, 0.625, 0.6525, 0.5275, 0.654, 0.721, 0.75, 0.721, 0.75, 0.7225, 0.6525, 0.7225, 0.846, 0.529, 0.75, 0.529, 0.75, 0.5275, 0.8475, 0.5275, 0.75, 0.721, 0.846, 0.721, 0.8475, 0.7225, 0.75, 0.7225, 0.654, 0.625, 0.654, 0.721, 0.6525, 0.7225, 0.6525, 0.625, 0.75, 0.529, 0.654, 0.529, 0.6525, 0.5275, 0.75, 0.5275, 0.846, 0.625, 0.846, 0.529, 0.8475, 0.5275, 0.8475, 0.625, 0.654, 0.721, 0.654, 0.625, 0.654, 0.625, 0.654, 0.721, 0.846, 0.529, 0.846, 0.625, 0.846, 0.625, 0.846, 0.529, 0.846, 0.721, 0.75, 0.721, 0.75, 0.721, 0.846, 0.721, 0.75, 0.721, 0.654, 0.721, 0.654, 0.721, 0.75, 0.721, 0.846, 0.625, 0.846, 0.721, 0.846, 0.721, 0.846, 0.625, 0.654, 0.625, 0.654, 0.529, 0.654, 0.529, 0.654, 0.625, 0.654, 0.529, 0.75, 0.529, 0.75, 0.529, 0.654, 0.529, 0.75, 0.529, 0.846, 0.529, 0.846, 0.529, 0.75, 0.529])
me_cube_002.materials.append(mat_bia_y)
me_cube_002.materials.append(mat_material)
me_cube_002.materials.append(mat_spluczka)
me_cube_002.materials.append(mat_material_002)
me_cube_002.update()

# ---- objects
ob_cube_002 = bpy.data.objects.new('Cube.002', me_cube_002)

# ---- transforms, parenting, visibility, modifiers, constraints
ob_cube_002.location = (-0.01876, -0.01269, -0.003727)
ob_cube_002.scale = (0.3092, 0.02218, 0.4156)
_m = ob_cube_002.modifiers.new('Subdivision', 'SUBSURF')
_m.levels = 2
_m.render_levels = 3

# ---- collection membership
col_collection.objects.link(ob_cube_002)

# ---- scene / render settings (as saved in the file)
scene.frame_start = 1; scene.frame_end = 250; scene.frame_set(188)
scene.render.engine = 'BLENDER_EEVEE_NEXT'
scene.render.use_motion_blur = True
scene.cycles.sampling_pattern = 'TABULATED_SOBOL'
scene.cycles.use_light_tree = False
scene.eevee.use_gtao = True
scene.view_settings.view_transform = 'Filmic'
bpy.context.view_layer.update()

# ---- added for rendering (the .blend has no active camera and no usable light): camera, sun
cam_auto = bpy.data.cameras.new('AutoCamera')
cam_auto.lens = 50.0
cam_auto.sensor_width = 36.0
cam_auto.clip_end = 1000.0
ob_auto_camera = bpy.data.objects.new('AutoCamera', cam_auto)
scene.collection.objects.link(ob_auto_camera)
ob_auto_camera.location = (1.77639, -2.25359, 2.15186)
ob_auto_camera.rotation_euler = (1.09748, -7.21219e-08, 0.694738)
scene.camera = ob_auto_camera
light_auto_sun = bpy.data.lights.new('AutoSun', 'SUN')
light_auto_sun.energy = 3.0
light_auto_sun.angle = 0.0523599
ob_auto_sun = bpy.data.objects.new('AutoSun', light_auto_sun)
scene.collection.objects.link(ob_auto_sun)
ob_auto_sun.rotation_euler = (0.872665, 0.174533, 0.523599)
bpy.context.view_layer.update()
